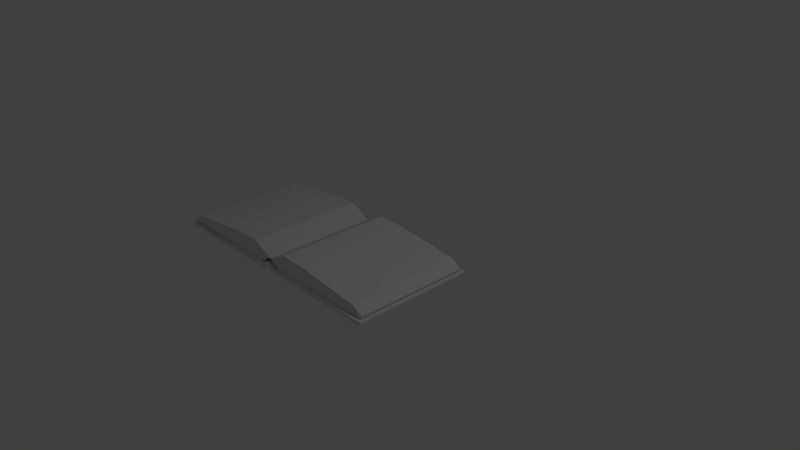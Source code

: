 # Source: BookHardcoverOpen.blend  (saved by Blender 2.79.0; exported with 4.5.12 LTS)
import bpy
from mathutils import Matrix  # noqa: F401  (used for matrix-valued properties, if any)

bpy.ops.wm.read_factory_settings(use_empty=True)
scene = bpy.context.scene
scene.name = 'Scene'

# ---- collections
col_collection_1 = bpy.data.collections.new('Collection 1'); scene.collection.children.link(col_collection_1)

# ---- materials (node trees are filled in below, after node groups)
mat_material_001 = bpy.data.materials.new('Material.001')
mat_material_001.alpha_threshold = 0.0
mat_material_001.use_transparent_shadow = False
mat_material_001.roughness = 0.5
mat_material = bpy.data.materials.new('Material')
mat_material.alpha_threshold = 0.0
mat_material.use_transparent_shadow = False
mat_material.roughness = 0.5
mat_material.line_color = (0.0, 0.0, 0.0, 1.0)

# ---- material node trees

# ---- world
world_world = bpy.data.worlds.new('World'); scene.world = world_world
world_world.color = (0.05088, 0.05088, 0.05088)
world_world.use_sun_shadow = False
world_world.sun_shadow_jitter_overblur = 0.0
world_world.cycles.sampling_method = 'MANUAL'

# ---- cameras
cam_camera = bpy.data.cameras.new('Camera')
cam_camera.clip_end = 100.0
cam_camera.lens = 35.0
cam_camera.sensor_width = 32.0
cam_camera.sensor_height = 18.0
cam_camera.ortho_scale = 7.314
cam_camera.dof.focus_distance = 0.0
cam_camera.dof.aperture_fstop = 128.0

# ---- lights
light_lamp = bpy.data.lights.new('Lamp', 'POINT')
light_lamp.transmission_factor = 0.0
light_lamp.cutoff_distance = 30.0
light_lamp.energy = 100.0
light_lamp.shadow_buffer_clip_start = 1.001
light_lamp.shadow_soft_size = 0.1
light_lamp.shadow_maximum_resolution = 0.006
light_lamp.use_absolute_resolution = True

# ---- meshes
me_cube_001 = bpy.data.meshes.new('Cube.001')
me_cube_001.from_pydata([(1.0, -1.0, -1.0), (1.0, -1.0, 1.0), (1.0, 1.0, -1.0), (1.0, 1.0, 1.0), (0.8667, 1.013, -1.0), (0.7333, 0.9696, -1.0), (0.6, 0.8838, -1.0), (0.4667, 0.8182, -1.0), (0.3333, 0.4778, -1.0), (0.8667, -0.3292, -1.0), (0.8667, 0.3417, -1.0), (0.3333, 0.4778, 1.0), (0.4667, 0.8182, 1.0), (0.6, 0.8838, 1.0), (0.7333, 0.9696, 1.0), (0.8667, 1.013, 1.0), (0.7333, -0.3658, -1.0), (0.7333, 0.3019, -1.0), (0.6, -0.4486, -1.0), (0.6, 0.2176, -1.0), (0.4667, -0.5206, -1.0), (0.4667, 0.1488, -1.0), (0.6007, -1.258, -0.9995), (0.6394, -1.213, -1.0), (0.7414, -1.162, -1.0), (0.8434, -1.107, -1.0), (0.9453, -1.084, -1.0), (0.9453, -1.084, 1.0), (0.8434, -1.107, 1.0), (0.7414, -1.162, 1.0), (0.6394, -1.213, 1.0), (0.6007, -1.258, 1.001), (-0.0358, -0.8728, -1.0), (0.04773, -0.3517, -1.0), (1.0, -1.522, 1.0), (1.0, -1.522, -1.0), (1.0, -3.522, 1.0), (1.0, -3.522, -1.0), (0.8667, -3.535, 1.0), (0.7333, -3.492, 1.0), (0.6, -3.406, 1.0), (0.4667, -3.341, 1.0), (0.3333, -3.0, 1.0), (-0.0358, -0.8728, 1.0), (0.04773, -0.3517, 1.0), (0.3333, -3.0, -1.0), (0.4667, -3.341, -1.0), (0.6, -3.406, -1.0), (0.7333, -3.492, -1.0), (0.8667, -3.535, -1.0), (0.4667, -0.5206, 1.0), (0.4667, 0.1488, 1.0), (0.6, -0.4486, 1.0), (0.6, 0.2176, 1.0), (0.7333, -0.3658, 1.0), (0.7333, 0.3019, 1.0), (0.6394, -1.309, 1.0), (0.7414, -1.36, 1.0), (0.8434, -1.415, 1.0), (0.9453, -1.438, 1.0), (0.9453, -1.438, -1.0), (0.8434, -1.415, -1.0), (0.7414, -1.36, -1.0), (0.6394, -1.309, -1.0), (0.8667, -0.3292, 1.0), (0.8667, 0.3417, 1.0), (1.0, -0.3333, 1.0), (1.0, 0.3333, 1.0), (1.0, 0.3333, -1.0), (1.0, -0.3333, -1.0), (1.0, -2.189, 1.0), (1.0, -2.856, 1.0), (1.0, -2.856, -1.0), (1.0, -2.189, -1.0), (0.8667, -2.864, -1.0), (0.8667, -2.193, -1.0), (0.7333, -2.824, -1.0), (0.7333, -2.157, -1.0), (0.6, -2.74, -1.0), (0.6, -2.074, -1.0), (0.4667, -2.671, -1.0), (0.4667, -2.002, -1.0), (0.04772, -2.171, -1.0), (-0.0358, -1.65, -1.0), (0.04773, -2.171, 1.0), (-0.0358, -1.65, 1.0), (0.4667, -2.671, 1.0), (0.4667, -2.002, 1.0), (0.6, -2.74, 1.0), (0.6, -2.074, 1.0), (0.7333, -2.824, 1.0), (0.7333, -2.157, 1.0), (0.8667, -2.864, 1.0), (0.8667, -2.193, 1.0)], [], [(4, 15, 3, 2), (69, 66, 1, 0), (68, 67, 66, 69), (9, 69, 0, 26), (66, 64, 27, 1), (64, 54, 28, 27), (54, 52, 29, 28), (52, 50, 30, 29), (50, 43, 31, 30), (2, 3, 67, 68), (10, 68, 69, 9), (4, 2, 68, 10), (67, 65, 64, 66), (3, 15, 65, 67), (65, 55, 54, 64), (15, 14, 55, 65), (55, 53, 52, 54), (32, 20, 23, 22), (20, 18, 24, 23), (18, 16, 25, 24), (16, 9, 26, 25), (0, 1, 27, 26), (26, 27, 28, 25), (25, 28, 29, 24), (24, 29, 30, 23), (23, 30, 31, 22), (14, 13, 53, 55), (53, 51, 50, 52), (13, 12, 51, 53), (51, 44, 43, 50), (12, 11, 44, 51), (8, 11, 12, 7), (7, 12, 13, 6), (6, 13, 14, 5), (5, 14, 15, 4), (38, 49, 37, 36), (70, 73, 35, 34), (93, 70, 34, 59), (73, 75, 60, 35), (75, 77, 61, 60), (77, 79, 62, 61), (79, 81, 63, 62), (81, 83, 22, 63), (33, 21, 20, 32), (8, 7, 21, 33), (85, 87, 56, 31), (87, 89, 57, 56), (89, 91, 58, 57), (91, 93, 59, 58), (34, 35, 60, 59), (59, 60, 61, 58), (58, 61, 62, 57), (57, 62, 63, 56), (56, 63, 22, 31), (21, 19, 18, 20), (7, 6, 19, 21), (19, 17, 16, 18), (6, 5, 17, 19), (17, 10, 9, 16), (5, 4, 10, 17), (42, 45, 46, 41), (41, 46, 47, 40), (40, 47, 48, 39), (39, 48, 49, 38), (39, 38, 92, 90), (90, 92, 93, 91), (40, 39, 90, 88), (88, 90, 91, 89), (41, 40, 88, 86), (86, 88, 89, 87), (42, 41, 86, 84), (84, 86, 87, 85), (46, 45, 82, 80), (80, 82, 83, 81), (47, 46, 80, 78), (78, 80, 81, 79), (48, 47, 78, 76), (76, 78, 79, 77), (49, 48, 76, 74), (74, 76, 77, 75), (37, 49, 74, 72), (72, 74, 75, 73), (38, 36, 71, 92), (92, 71, 70, 93), (36, 37, 72, 71), (71, 72, 73, 70), (42, 84, 82, 45), (83, 82, 84, 85), (22, 83, 85, 31), (31, 43, 32, 22), (32, 43, 44, 33), (11, 8, 33, 44)])
_uv = me_cube_001.uv_layers.new(name='UVMap')
_uv.uv.foreach_set('vector', [0.838, 0.3309, 0.838, 0.0004386, 0.816, 0.0004386, 0.816, 0.3309, 0.3309, 0.4048, 0.0004386, 0.4048, 0.0004386, 0.2947, 0.3309, 0.2947, 0.3309, 0.515, 0.0004386, 0.515, 0.0004386, 0.4048, 0.3309, 0.4048, 0.4809, 0.4853, 0.503, 0.4846, 0.503, 0.3745, 0.4939, 0.3606, 0.7966, 0.7931, 0.7746, 0.7937, 0.7876, 0.669, 0.7966, 0.6829, 0.6577, 0.4827, 0.6354, 0.4778, 0.6468, 0.3546, 0.6638, 0.3574, 0.6354, 0.4778, 0.6126, 0.4654, 0.6295, 0.3464, 0.6468, 0.3546, 0.6126, 0.4654, 0.59, 0.4547, 0.6122, 0.3389, 0.6295, 0.3464, 0.59, 0.4547, 0.5039, 0.4012, 0.6054, 0.3318, 0.6122, 0.3389, 0.7049, 0.3309, 0.7049, 0.0004386, 0.8151, 0.0004386, 0.8151, 0.3309, 0.4809, 0.5962, 0.503, 0.5948, 0.503, 0.4846, 0.4809, 0.4853, 0.6183, 0.8113, 0.6403, 0.8092, 0.6403, 0.699, 0.6183, 0.7004, 0.7966, 0.9032, 0.7746, 0.9046, 0.7746, 0.7937, 0.7966, 0.7931, 0.6632, 0.8092, 0.6412, 0.8113, 0.6412, 0.7004, 0.6632, 0.699, 0.6638, 0.5933, 0.6415, 0.588, 0.6354, 0.4778, 0.6577, 0.4827, 0.5954, 0.699, 0.6174, 0.7061, 0.6174, 0.8165, 0.5954, 0.8099, 0.6415, 0.588, 0.6187, 0.5753, 0.6126, 0.4654, 0.6354, 0.4778, 0.3318, 0.3955, 0.4148, 0.4537, 0.4434, 0.3393, 0.437, 0.3318, 0.4148, 0.4537, 0.4369, 0.4656, 0.4602, 0.3477, 0.4434, 0.3393, 0.4369, 0.4656, 0.4589, 0.4793, 0.4771, 0.3568, 0.4602, 0.3477, 0.4589, 0.4793, 0.4809, 0.4853, 0.4939, 0.3606, 0.4771, 0.3568, 0.3309, 0.2947, 0.0004386, 0.2947, 0.0004386, 0.2807, 0.3309, 0.2807, 0.944, 0.6623, 0.944, 0.3318, 0.9608, 0.3318, 0.9608, 0.6623, 0.9608, 0.6623, 0.9608, 0.3318, 0.9777, 0.3318, 0.9777, 0.6623, 0.9777, 0.6623, 0.9777, 0.3318, 0.9945, 0.3318, 0.9945, 0.6623, 0.8143, 0.669, 0.8143, 0.9995, 0.8068, 0.9996, 0.8068, 0.6691, 0.6475, 0.6982, 0.6248, 0.6852, 0.6187, 0.5753, 0.6415, 0.588, 0.6187, 0.5753, 0.5961, 0.5652, 0.59, 0.4547, 0.6126, 0.4654, 0.6248, 0.6852, 0.6022, 0.6756, 0.5961, 0.5652, 0.6187, 0.5753, 0.5961, 0.5652, 0.5224, 0.4864, 0.5039, 0.4012, 0.59, 0.4547, 0.6022, 0.6756, 0.5771, 0.6207, 0.5224, 0.4864, 0.5961, 0.5652, 0.3286, 0.8464, 0.3286, 0.5159, 0.2723, 0.5159, 0.2723, 0.8464, 0.9041, 0.3309, 0.9041, 0.0004386, 0.8821, 0.0004386, 0.8821, 0.3309, 0.8821, 0.3309, 0.8821, 0.0004386, 0.8601, 0.0004386, 0.8601, 0.3309, 0.8601, 0.3309, 0.8601, 0.0004386, 0.838, 0.0004386, 0.838, 0.3309, 0.9711, 0.3309, 0.9711, 0.0004386, 0.9931, 0.0004386, 0.9931, 0.3309, 0.442, 0.3309, 0.442, 0.0004386, 0.5521, 0.0004386, 0.5521, 0.3309, 0.704, 0.4914, 0.6821, 0.4942, 0.6647, 0.3854, 0.6714, 0.3702, 0.7737, 0.7805, 0.7517, 0.7798, 0.7647, 0.9046, 0.7737, 0.8907, 0.1543, 0.6265, 0.132, 0.6314, 0.1434, 0.7547, 0.1604, 0.7519, 0.132, 0.6314, 0.1092, 0.6438, 0.126, 0.7629, 0.1434, 0.7547, 0.1092, 0.6438, 0.08655, 0.6545, 0.1087, 0.7703, 0.126, 0.7629, 0.08655, 0.6545, 0.0004386, 0.708, 0.1019, 0.7784, 0.1087, 0.7703, 0.3456, 0.4816, 0.4148, 0.5643, 0.4148, 0.4537, 0.3318, 0.3955, 0.3928, 0.6187, 0.4148, 0.6749, 0.4148, 0.5643, 0.3456, 0.4816, 0.837, 0.3791, 0.7643, 0.4497, 0.718, 0.3412, 0.7229, 0.3318, 0.7643, 0.4497, 0.7444, 0.4649, 0.7026, 0.3521, 0.718, 0.3412, 0.7444, 0.4649, 0.7248, 0.4819, 0.6874, 0.3638, 0.7026, 0.3521, 0.7248, 0.4819, 0.704, 0.4914, 0.6714, 0.3702, 0.6874, 0.3638, 0.5521, 0.3309, 0.5521, 0.0004386, 0.5661, 0.0004386, 0.5661, 0.3309, 0.944, 0.6633, 0.944, 0.9938, 0.9608, 0.9938, 0.9608, 0.6633, 0.9608, 0.6633, 0.9608, 0.9938, 0.9777, 0.9938, 0.9777, 0.6633, 0.9777, 0.6633, 0.9777, 0.9938, 0.9945, 0.9938, 0.9945, 0.6633, 0.806, 0.6691, 0.806, 0.9996, 0.7975, 0.9995, 0.7975, 0.669, 0.4148, 0.5643, 0.4369, 0.5757, 0.4369, 0.4656, 0.4148, 0.4537, 0.4148, 0.6749, 0.4369, 0.6858, 0.4369, 0.5757, 0.4148, 0.5643, 0.4369, 0.5757, 0.4589, 0.5896, 0.4589, 0.4793, 0.4369, 0.4656, 0.4369, 0.6858, 0.4589, 0.6999, 0.4589, 0.5896, 0.4369, 0.5757, 0.4589, 0.5896, 0.4809, 0.5962, 0.4809, 0.4853, 0.4589, 0.4793, 0.4589, 0.6999, 0.4809, 0.707, 0.4809, 0.5962, 0.4589, 0.5896, 0.0004386, 0.05668, 0.3309, 0.05668, 0.3309, 0.0004386, 0.0004386, 0.0004386, 0.905, 0.3309, 0.905, 0.0004386, 0.927, 0.0004386, 0.927, 0.3309, 0.927, 0.3309, 0.927, 0.0004386, 0.9491, 0.0004386, 0.9491, 0.3309, 0.9491, 0.3309, 0.9491, 0.0004386, 0.9711, 0.0004386, 0.9711, 0.3309, 0.3759, 0.8435, 0.3538, 0.8506, 0.3538, 0.7398, 0.3759, 0.7332, 0.7423, 0.5908, 0.7215, 0.6008, 0.704, 0.4914, 0.7248, 0.4819, 0.3979, 0.8294, 0.3759, 0.8435, 0.3759, 0.7332, 0.3979, 0.7193, 0.7618, 0.5736, 0.7423, 0.5908, 0.7248, 0.4819, 0.7444, 0.4649, 0.4199, 0.8185, 0.3979, 0.8294, 0.3979, 0.7193, 0.4199, 0.7079, 0.7818, 0.5589, 0.7618, 0.5736, 0.7444, 0.4649, 0.7643, 0.4497, 0.8121, 0.6091, 0.7993, 0.6681, 0.7818, 0.5589, 0.837, 0.4663, 0.837, 0.4663, 0.7818, 0.5589, 0.7643, 0.4497, 0.837, 0.3791, 0.592, 0.9044, 0.5945, 0.844, 0.5945, 0.699, 0.556, 0.7998, 0.09264, 0.544, 0.01896, 0.6228, 0.0004386, 0.708, 0.08655, 0.6545, 0.5747, 0.9218, 0.592, 0.9044, 0.556, 0.7998, 0.5388, 0.8177, 0.1153, 0.5339, 0.09264, 0.544, 0.08655, 0.6545, 0.1092, 0.6438, 0.5585, 0.9424, 0.5747, 0.9218, 0.5388, 0.8177, 0.5225, 0.838, 0.138, 0.5212, 0.1153, 0.5339, 0.1092, 0.6438, 0.132, 0.6314, 0.5399, 0.9563, 0.5585, 0.9424, 0.5225, 0.838, 0.5039, 0.8514, 0.1604, 0.5159, 0.138, 0.5212, 0.132, 0.6314, 0.1543, 0.6265, 0.4208, 0.8181, 0.4429, 0.8201, 0.4429, 0.7093, 0.4208, 0.7079, 0.7737, 0.6704, 0.7517, 0.669, 0.7517, 0.7798, 0.7737, 0.7805, 0.3538, 0.8506, 0.3318, 0.8486, 0.3318, 0.7384, 0.3538, 0.7398, 0.7215, 0.6008, 0.6996, 0.6029, 0.6821, 0.4942, 0.704, 0.4914, 0.2714, 0.5159, 0.2714, 0.8464, 0.1613, 0.8464, 0.1613, 0.5159, 0.3318, 0.3309, 0.3318, 0.0004386, 0.442, 0.0004386, 0.442, 0.3309, 0.0004386, 0.05668, 0.0004386, 0.1938, 0.3309, 0.1938, 0.3309, 0.05668, 0.3309, 0.2799, 0.3309, 0.1938, 0.0004386, 0.1938, 0.0004386, 0.2799, 0.9431, 0.3319, 0.8379, 0.3318, 0.8379, 0.6623, 0.9431, 0.6624, 0.8379, 0.6633, 0.9431, 0.6634, 0.9431, 0.9939, 0.8379, 0.9938, 0.7508, 0.9995, 0.7508, 0.669, 0.6647, 0.669, 0.6647, 0.9995, 0.567, 0.0004386, 0.567, 0.3309, 0.7041, 0.3309, 0.7041, 0.0004386])
me_cube_001.materials.append(mat_material_001)
me_cube_001.use_remesh_preserve_volume = False
me_cube_001.use_remesh_preserve_attributes = False
me_cube_001.use_mirror_vertex_groups = False
me_cube_001.update()
me_cube = bpy.data.meshes.new('Cube')
me_cube.from_pydata([(0.3035, 0.8048, -0.8446), (0.3035, -0.8245, -0.8446), (0.3064, -1.166, -0.9029), (0.3064, -2.795, -0.9029), (0.3035, 0.8048, 0.9009), (0.3035, -0.8245, 0.9009), (0.3064, -1.166, 0.8989), (0.3064, -2.795, 0.8989), (0.2522, -0.8655, -0.9009), (0.2266, -0.915, -0.9009), (0.2305, -1.075, -0.9029), (0.2561, -1.125, -0.9029), (0.2688, -0.9223, -0.9009), (0.2415, -0.9664, -0.9009), (0.2454, -1.024, -0.9029), (0.2728, -1.068, -0.9029), (0.2522, -0.8655, 0.9009), (0.2266, -0.915, 0.9009), (0.2305, -1.075, 0.8989), (0.2561, -1.125, 0.8989), (0.2688, -0.9223, 0.9009), (0.2415, -0.9664, 0.9009), (0.2454, -1.024, 0.8989), (0.2728, -1.068, 0.8989), (0.2426, -0.78, -0.9009), (0.3001, -0.8891, -0.9009), (0.2426, -0.78, 0.9009), (0.3001, -0.8891, 0.9009), (0.2459, -1.21, -0.9029), (0.3035, -1.101, -0.9029), (0.2459, -1.21, 0.8989), (0.3035, -1.101, 0.8989), (0.2883, 0.8582, -0.9009), (0.2913, -2.849, -0.9029), (0.2883, 0.8582, 0.9009), (0.2913, -2.849, 0.8989), (0.2578, 0.8582, -0.9009), (0.2578, 0.8582, 0.9009), (0.2611, -2.849, -0.9029), (0.2611, -2.849, 0.8989), (0.2067, -0.9971, -0.9029), (0.2446, -0.9939, -0.9029), (0.2067, -0.9971, 0.8989), (0.2446, -0.9939, 0.8989)], [], [(28, 29, 2, 3), (30, 7, 6, 31), (0, 4, 5, 1), (29, 31, 6, 2), (2, 6, 7, 3), (4, 0, 32, 34), (26, 24, 8, 16), (16, 8, 9, 17), (42, 40, 10, 18), (18, 10, 11, 19), (25, 27, 20, 12), (12, 20, 21, 13), (41, 43, 22, 14), (14, 22, 23, 15), (26, 16, 20, 27), (16, 17, 21, 20), (42, 18, 22, 43), (18, 19, 23, 22), (24, 25, 12, 8), (8, 12, 13, 9), (40, 41, 14, 10), (10, 14, 15, 11), (0, 1, 25, 24), (4, 26, 27, 5), (1, 5, 27, 25), (26, 4, 34, 37), (19, 11, 28, 30), (15, 23, 31, 29), (19, 30, 31, 23), (11, 15, 29, 28), (39, 38, 33, 35), (34, 32, 36, 37), (0, 24, 36, 32), (7, 30, 39, 35), (24, 26, 37, 36), (3, 7, 35, 33), (30, 28, 38, 39), (28, 3, 33, 38), (9, 13, 41, 40), (17, 42, 43, 21), (13, 21, 43, 41), (17, 9, 40, 42)])
_uv = me_cube.uv_layers.new(name='UVMap')
_uv.uv.foreach_set('vector', [0.9771, 0.5093, 0.9619, 0.4817, 0.9615, 0.4982, 0.9686, 0.9146, 0.9965, 0.5093, 0.988, 0.9146, 0.9808, 0.4982, 0.9813, 0.4817, 0.01384, 0.4464, 0.01384, 0.0001917, 0.4303, 0.0001917, 0.4303, 0.4464, 0.4608, 0.9083, 0.0001917, 0.9083, 0.0001917, 0.8918, 0.4608, 0.8918, 0.4608, 0.8918, 0.0001917, 0.8918, 0.0001918, 0.4753, 0.4608, 0.4753, 0.01384, 0.0001917, 0.01384, 0.4464, 0.0001917, 0.4608, 0.0001919, 0.0001917, 0.419, 0.0001918, 0.419, 0.4608, 0.4408, 0.4608, 0.4408, 0.0001918, 0.4408, 0.0001918, 0.4408, 0.4608, 0.4535, 0.4608, 0.4535, 0.0001918, 0.4744, 0.0007058, 0.4744, 0.4613, 0.4945, 0.4613, 0.4945, 0.0007058, 0.4612, 0.4617, 0.4612, 0.9223, 0.4738, 0.9223, 0.4738, 0.4617, 0.4468, 0.4608, 0.4468, 0.0001917, 0.4553, 0.0001918, 0.4553, 0.4608, 0.4553, 0.4608, 0.4553, 0.0001918, 0.4666, 0.0001917, 0.4666, 0.4608, 0.4736, 0.4613, 0.4736, 0.0007058, 0.4813, 0.0007058, 0.4813, 0.4613, 0.4608, 0.9281, 0.0001917, 0.9281, 0.0001917, 0.9168, 0.4608, 0.9168, 0.9307, 0.8806, 0.9276, 0.9024, 0.923, 0.9168, 0.9153, 0.9081, 0.9276, 0.9024, 0.9338, 0.9152, 0.9297, 0.9282, 0.923, 0.9168, 0.9383, 0.9363, 0.9317, 0.9562, 0.9283, 0.9429, 0.9287, 0.9352, 0.9998, 0.4747, 0.9935, 0.4875, 0.989, 0.4731, 0.9958, 0.4617, 0.9549, 0.867, 0.9387, 0.8941, 0.9462, 0.903, 0.9513, 0.8887, 0.9513, 0.8887, 0.9462, 0.903, 0.9526, 0.9146, 0.9571, 0.9017, 0.9611, 0.9229, 0.9515, 0.9216, 0.9508, 0.9293, 0.9539, 0.9426, 0.9804, 0.4747, 0.9764, 0.4617, 0.9696, 0.4731, 0.9741, 0.4875, 0.9611, 0.4617, 0.9387, 0.8776, 0.9387, 0.8941, 0.9549, 0.867, 0.9263, 0.4752, 0.9307, 0.8806, 0.9153, 0.9081, 0.9148, 0.8915, 0.4303, 0.4464, 0.4303, 0.0001917, 0.4468, 0.0001917, 0.4468, 0.4608, 0.9307, 0.8806, 0.9263, 0.4752, 0.9306, 0.4617, 0.9383, 0.4619, 0.4738, 0.4617, 0.4738, 0.9223, 0.4957, 0.9223, 0.4957, 0.4617, 0.4608, 0.9168, 0.0001917, 0.9168, 0.0001917, 0.9083, 0.4608, 0.9083, 0.9935, 0.4875, 0.9965, 0.5093, 0.9813, 0.4817, 0.989, 0.4731, 0.9741, 0.4875, 0.9696, 0.4731, 0.9619, 0.4817, 0.9771, 0.5093, 0.5107, 0.0001917, 0.5107, 0.4608, 0.503, 0.4608, 0.503, 0.0001917, 0.4948, 0.0001917, 0.4948, 0.4608, 0.5026, 0.4608, 0.5026, 0.0001917, 0.01384, 0.4464, 0.419, 0.4608, 0.0001917, 0.4608, 0.0001917, 0.4608, 0.988, 0.9146, 0.9965, 0.5093, 0.9998, 0.9281, 0.9921, 0.9282, 0.419, 0.4608, 0.419, 0.0001918, 0.0001919, 0.0001917, 0.0001917, 0.4608, 0.4608, 0.4753, 0.0001918, 0.4753, 0.0001917, 0.4617, 0.4608, 0.4617, 0.4957, 0.4617, 0.4957, 0.9223, 0.9144, 0.9223, 0.9144, 0.4617, 0.9771, 0.5093, 0.9686, 0.9146, 0.9727, 0.9282, 0.9804, 0.9281, 0.9571, 0.9017, 0.9526, 0.9146, 0.9515, 0.9216, 0.9611, 0.9229, 0.9338, 0.9152, 0.9383, 0.9363, 0.9287, 0.9352, 0.9297, 0.9282, 0.4666, 0.4608, 0.4666, 0.0001917, 0.4736, 0.0007058, 0.4736, 0.4613, 0.4535, 0.0001918, 0.4535, 0.4608, 0.4744, 0.4613, 0.4744, 0.0007058])
me_cube.materials.append(mat_material)
me_cube.use_remesh_preserve_volume = False
me_cube.use_remesh_preserve_attributes = False
me_cube.use_mirror_vertex_groups = False
me_cube.update()

# ---- objects
ob_cube = bpy.data.objects.new('Cube', me_cube_001)
ob_bookcover = bpy.data.objects.new('BookCover', me_cube)
ob_lamp = bpy.data.objects.new('Lamp', light_lamp)
ob_camera = bpy.data.objects.new('Camera', cam_camera)

# ---- transforms, parenting, visibility, modifiers, constraints
ob_cube.location = (0.003546, 0.003546, 4.657e-10)
ob_cube.rotation_euler = (1.571, 1.571, 0.0)
ob_cube.scale = (0.2496, 0.798, 0.8483)
ob_cube.lineart.crease_threshold = 0.0
ob_bookcover.location = (-0.003546, 0.003546, -4.657e-10)
ob_bookcover.rotation_euler = (1.571, 1.571, 0.0)
ob_bookcover.lock_rotations_4d = False
ob_bookcover.empty_display_type = 'ARROWS'
ob_bookcover.lineart.crease_threshold = 0.0
ob_lamp.location = (4.076, 1.005, 5.904)
ob_lamp.rotation_euler = (0.6503, 0.05522, 1.866)
ob_lamp.lock_rotations_4d = False
ob_lamp.empty_display_type = 'ARROWS'
ob_lamp.color = (0.0, 0.0, 0.0, 0.0)
ob_lamp.lineart.crease_threshold = 0.0
ob_camera.location = (7.481, -6.508, 5.344)
ob_camera.rotation_euler = (1.109, 0.0, 0.8149)
ob_camera.lock_rotations_4d = False
ob_camera.empty_display_type = 'ARROWS'
ob_camera.color = (0.0, 0.0, 0.0, 0.0)
ob_camera.display_type = 'WIRE'
ob_camera.lineart.crease_threshold = 0.0

# ---- collection membership
col_collection_1.objects.link(ob_cube)
col_collection_1.objects.link(ob_bookcover)
col_collection_1.objects.link(ob_lamp)
col_collection_1.objects.link(ob_camera)

# ---- scene / render settings (as saved in the file)
scene.camera = ob_camera
scene.frame_start = 1; scene.frame_end = 250; scene.frame_set(1)
scene.render.engine = 'BLENDER_EEVEE_NEXT'
scene.render.resolution_percentage = 50
scene.render.dither_intensity = 0.0
scene.cycles.use_denoising = False
scene.cycles.samples = 128
scene.cycles.sampling_pattern = 'TABULATED_SOBOL'
scene.cycles.use_adaptive_sampling = False
scene.cycles.use_light_tree = False
scene.cycles.blur_glossy = 0.0
scene.cycles.sample_clamp_indirect = 0.0
scene.view_settings.view_transform = 'Standard'
bpy.context.view_layer.update()
